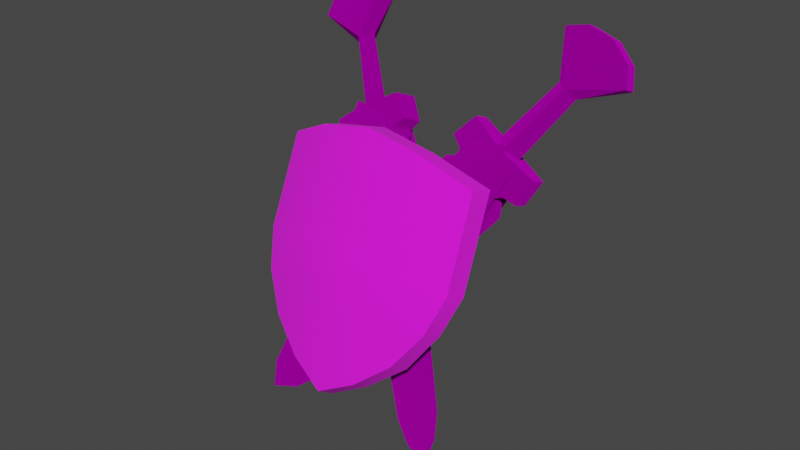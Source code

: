 # Source: part_attach_rank2.blend  (saved by Blender 3.4.6; exported with 4.5.12 LTS)
import bpy
from mathutils import Matrix  # noqa: F401  (used for matrix-valued properties, if any)

bpy.ops.wm.read_factory_settings(use_empty=True)
scene = bpy.context.scene
scene.name = 'Scene'

# ---- collections
col_collection = bpy.data.collections.new('Collection'); scene.collection.children.link(col_collection)
col_export = bpy.data.collections.new('Export'); scene.collection.children.link(col_export)

# ---- images (referenced by path relative to the original .blend; pixels are not part of the script)
import os
ASSET_DIR = os.environ.get("B2B_ASSET_DIR", "")  # directory of the original .blend (textures are referenced by path, not embedded)
HERE = os.path.dirname(os.path.abspath(__file__))  # packed textures are extracted next to this script under _unpacked/

def load_image(name, relpath, width, height, colorspace="sRGB"):
    """Load a texture the original file referenced (path relative to the .blend, or extracted next to this script)."""
    p = next((c for c in (os.path.join(HERE, relpath), os.path.join(ASSET_DIR, relpath)) if relpath and os.path.exists(c)), "")
    if p:
        img = bpy.data.images.load(p, check_existing=True)
        img.name = name
    else:  # same state as the original file: an image datablock whose file is absent (Cycles renders it pink)
        img = bpy.data.images.new(name, width, height)
        img.source = "FILE"
        img.filepath = "//" + (relpath or name)
    img.colorspace_settings.name = colorspace
    return img
img_skin_honor_r2_png = load_image('skin_honor-r2.png', 'skin_honor-r2.png', 1024, 1024, 'sRGB')
img_honor_r2_png = load_image('honor-r2.png', 'honor-r2.png', 1024, 1024, 'sRGB')

# ---- materials (node trees are filled in below, after node groups)
mat_skin_honor_r1 = bpy.data.materials.new('skin_honor-r1')
mat_skin_honor_r1.use_backface_culling = True
mat_skin_honor_r1.use_transparent_shadow = False
mat_dummymtl_rsrc_item_weapon_sword_calibur_modelset_honor_mesh = bpy.data.materials.new('dummymtl-rsrc.item.weapon.sword.calibur.modelset_honor-Mesh')
mat_dummymtl_rsrc_item_weapon_sword_calibur_modelset_honor_mesh.use_backface_culling = True
mat_dummymtl_rsrc_item_weapon_sword_calibur_modelset_honor_mesh.use_transparent_shadow = False

# ---- material node trees
mat_skin_honor_r1.use_nodes = True; mat_skin_honor_r1.node_tree.nodes.clear()
_N = mat_skin_honor_r1.node_tree.nodes; _L = mat_skin_honor_r1.node_tree.links
n0 = _N.new('ShaderNodeBsdfPrincipled'); n0.name = 'Principled BSDF'; n0.location = (10, 300)
n0.distribution = 'GGX'
n0.subsurface_method = 'RANDOM_WALK_SKIN'
n0.inputs[2].default_value = 1.0
n0.inputs[27].default_value = (0.0, 0.0, 0.0, 1.0)
n0.inputs[28].default_value = 1.0
n1 = _N.new('ShaderNodeOutputMaterial'); n1.name = 'Material Output'; n1.location = (320, 270)
n2 = _N.new('ShaderNodeTexImage'); n2.name = 'Image Texture'; n2.location = (-440, 210)
n2.label = 'BASE COLOR'
n2.image = img_skin_honor_r2_png
_L.new(n0.outputs[0], n1.inputs[0])
_L.new(n2.outputs[0], n0.inputs[0])
_L.new(n2.outputs[1], n0.inputs[4])
n1.is_active_output = True
mat_dummymtl_rsrc_item_weapon_sword_calibur_modelset_honor_mesh.use_nodes = True; mat_dummymtl_rsrc_item_weapon_sword_calibur_modelset_honor_mesh.node_tree.nodes.clear()
_N = mat_dummymtl_rsrc_item_weapon_sword_calibur_modelset_honor_mesh.node_tree.nodes; _L = mat_dummymtl_rsrc_item_weapon_sword_calibur_modelset_honor_mesh.node_tree.links
n0 = _N.new('ShaderNodeBsdfPrincipled'); n0.name = 'Principled BSDF'; n0.location = (10, 300)
n0.distribution = 'GGX'
n0.subsurface_method = 'RANDOM_WALK_SKIN'
n0.inputs[1].default_value = 1.0
n0.inputs[2].default_value = 1.0
n0.inputs[27].default_value = (0.0, 0.0, 0.0, 1.0)
n0.inputs[28].default_value = 1.0
n1 = _N.new('ShaderNodeOutputMaterial'); n1.name = 'Material Output'; n1.location = (320, 270)
n2 = _N.new('ShaderNodeTexImage'); n2.name = 'Image Texture'; n2.location = (-318, 183)
n2.image = img_honor_r2_png
_L.new(n0.outputs[0], n1.inputs[0])
_L.new(n2.outputs[0], n0.inputs[0])
n1.is_active_output = True

# ---- world
world_world = bpy.data.worlds.new('World'); scene.world = world_world
world_world.use_nodes = True; world_world.node_tree.nodes.clear()
_N = world_world.node_tree.nodes; _L = world_world.node_tree.links
n0 = _N.new('ShaderNodeOutputWorld'); n0.name = 'World Output'; n0.location = (300, 300)
n1 = _N.new('ShaderNodeBackground'); n1.name = 'Background'; n1.location = (10, 300)
n1.inputs[0].default_value = (0.05088, 0.05088, 0.05088, 1.0)
_L.new(n1.outputs[0], n0.inputs[0])
n0.is_active_output = True
world_world.color = (0.05088, 0.05088, 0.05088)
world_world.use_sun_shadow = False
world_world.sun_shadow_jitter_overblur = 0.0

# ---- meshes
me_rsrc_item_gear_shield_aegis_modelset_honor_meshsets_mesh_aegis = bpy.data.meshes.new('rsrc.item.gear.shield.aegis.modelset_honor-MeshSets[mesh_aegis]')
me_rsrc_item_gear_shield_aegis_modelset_honor_meshsets_mesh_aegis.from_pydata([(0.04948, 0.149, -0.01429), (0.04948, -0.02241, -0.02736), (0.07784, 0.06328, 0.01613), (0.09895, 0.06328, -0.01563), (0.03892, -0.004127, 0.01613), (-0.03892, -0.004127, 0.01613), (-0.2702, 0.06044, 0.01738), (-0.2415, 0.1592, 0.01213), (-0.2347, 0.1592, -0.04337), (-0.1815, 0.2611, 0.007713), (0.0, 0.157, -0.01663), (-0.03892, 0.1307, 0.01613), (0.03892, 0.1307, 0.01613), (-0.04948, 0.149, -0.01429), (-0.07784, 0.06328, 0.01613), (-0.09895, 0.06328, -0.01563), (-0.04948, -0.02241, -0.02736), (-1e-08, -0.02909, -0.03085), (0.09235, 0.3282, -0.05339), (0.2415, 0.1592, 0.01213), (0.1364, -0.2182, -0.09059), (0.2583, -0.1752, -0.03811), (0.1364, -0.2243, -0.0351), (-0.1364, -0.2243, -0.0351), (-0.2583, -0.1752, -0.03811), (0.2651, -0.1812, 0.01738), (0.2702, 0.06044, 0.01738), (0.1815, 0.2611, 0.007713), (0.0, -0.2478, -0.0498), (0.09235, 0.3382, 0.002105), (0.0, 0.3923, 0.002105), (-0.09235, 0.3382, 0.002105), (-0.2651, -0.1812, 0.01738), (0.1317, 0.04287, -0.1034), (0.2634, 0.06044, -0.03811), (0.2347, 0.1592, -0.04337), (0.0, -0.2418, -0.1053), (0.08735, 0.1398, -0.0979), (0.1747, 0.2543, -0.04778), (0.0, 0.1902, -0.0979), (0.0, 0.3801, -0.05339), (-0.09235, 0.3282, -0.05339), (-0.08735, 0.1398, -0.0979), (-0.1747, 0.2543, -0.04778), (-0.1317, 0.04287, -0.1034), (-0.2634, 0.06044, -0.03811), (-0.1364, -0.2182, -0.09059), (0.0, 0.02529, -0.115), (0.1349, -0.2071, -0.07694), (0.1306, 0.04389, -0.09051), (0.2464, -0.1657, -0.02946), (0.251, 0.06078, -0.03039), (0.1699, 0.2471, -0.0403), (0.0, -0.2297, -0.09163), (0.0, 0.02456, -0.1014), (-0.1306, 0.04389, -0.09051), (-0.1349, -0.2071, -0.07694), (-0.2464, -0.1657, -0.02946), (-0.251, 0.06078, -0.03039), (-0.1699, 0.2471, -0.0403), (0.0, 0.1855, -0.08621), (0.0, 0.368, -0.04415)], [], [(0, 10, 12), (2, 12, 4), (17, 1, 4), (1, 2, 4), (1, 3, 2), (3, 12, 2), (3, 0, 12), (4, 12, 5), (5, 12, 11), (5, 11, 14), (24, 32, 6), (24, 6, 45), (45, 6, 7), (45, 7, 8), (8, 7, 9), (8, 9, 43), (43, 9, 31), (43, 31, 41), (41, 31, 30), (41, 30, 40), (10, 11, 12), (10, 13, 11), (13, 14, 11), (13, 15, 14), (15, 5, 14), (15, 16, 5), (16, 17, 5), (5, 17, 4), (18, 40, 30), (18, 30, 29), (38, 18, 29), (38, 29, 27), (35, 38, 27), (35, 27, 19), (34, 35, 19), (34, 19, 26), (21, 34, 26), (21, 26, 25), (20, 21, 25), (20, 25, 22), (36, 20, 22), (36, 22, 28), (36, 28, 23), (36, 23, 46), (46, 23, 32), (46, 32, 24), (22, 25, 26), (22, 26, 19), (22, 19, 27), (28, 22, 27), (28, 27, 29), (28, 29, 30), (28, 30, 31), (28, 31, 9), (28, 9, 23), (23, 9, 7), (23, 7, 6), (23, 6, 32), (20, 33, 21), (21, 33, 34), (33, 35, 34), (36, 33, 20), (33, 37, 35), (35, 37, 38), (37, 18, 38), (37, 39, 18), (18, 39, 40), (41, 40, 39), (42, 41, 39), (42, 43, 41), (8, 43, 42), (44, 8, 42), (44, 45, 8), (24, 45, 44), (46, 24, 44), (36, 46, 44), (36, 44, 47), (36, 47, 33), (47, 37, 33), (47, 39, 37), (47, 44, 42), (47, 42, 39), (48, 49, 50), (50, 49, 51), (49, 52, 51), (53, 49, 48), (49, 53, 54), (55, 54, 53), (53, 56, 55), (56, 57, 55), (57, 58, 55), (55, 58, 59), (60, 55, 59), (59, 61, 60), (52, 60, 61), (54, 55, 60), (60, 52, 49), (54, 60, 49)])
me_rsrc_item_gear_shield_aegis_modelset_honor_meshsets_mesh_aegis.polygons.foreach_set('use_smooth', [True] * 98)
_k = set([(0, 12), (1, 4), (2, 3), (2, 4), (2, 12), (4, 5), (5, 14), (5, 16), (6, 7), (6, 32), (7, 9), (8, 43), (8, 45), (9, 31), (11, 12), (11, 13), (11, 14), (14, 15), (18, 38), (18, 40), (19, 26), (19, 27), (20, 21), (20, 36), (21, 25), (21, 34), (22, 25), (22, 28), (23, 28), (23, 32), (24, 32), (24, 45), (24, 46), (25, 26), (27, 29), (29, 30), (30, 31), (30, 40), (34, 35), (35, 38), (36, 46), (40, 41), (41, 43)])
me_rsrc_item_gear_shield_aegis_modelset_honor_meshsets_mesh_aegis.attributes.new('sharp_edge', 'BOOLEAN', 'EDGE').data.foreach_set('value', [ (min(e.vertices), max(e.vertices)) in _k for e in me_rsrc_item_gear_shield_aegis_modelset_honor_meshsets_mesh_aegis.edges])
_k = {(6, 7): 1.0, (7, 9): 1.0, (14, 15): 1.0, (20, 21): 1.0, (27, 29): 1.0, (29, 30): 1.0, (35, 38): 1.0, (40, 41): 1.0, (30, 31): 1.0, (11, 14): 1.0, (4, 5): 1.0, (11, 12): 1.0, (11, 13): 1.0, (25, 26): 1.0, (41, 43): 1.0, (36, 46): 1.0, (2, 3): 1.0, (34, 35): 1.0, (0, 12): 1.0, (24, 32): 1.0, (24, 45): 1.0, (9, 31): 1.0, (30, 40): 1.0, (5, 14): 1.0, (5, 16): 1.0, (18, 40): 1.0, (18, 38): 1.0, (21, 34): 1.0, (21, 25): 1.0, (20, 36): 1.0, (23, 32): 1.0, (22, 25): 1.0, (8, 45): 1.0, (2, 12): 1.0, (2, 4): 1.0, (1, 4): 1.0, (6, 32): 1.0, (8, 43): 1.0, (19, 27): 1.0, (19, 26): 1.0, (22, 28): 1.0, (23, 28): 1.0, (24, 46): 1.0}
me_rsrc_item_gear_shield_aegis_modelset_honor_meshsets_mesh_aegis.attributes.new('crease_edge', 'FLOAT', 'EDGE').data.foreach_set('value', [_k.get((min(e.vertices), max(e.vertices)), 0.0) for e in me_rsrc_item_gear_shield_aegis_modelset_honor_meshsets_mesh_aegis.edges])
_uv = me_rsrc_item_gear_shield_aegis_modelset_honor_meshsets_mesh_aegis.uv_layers.new(name='UVMap')
_uv.uv.foreach_set('vector', [0.9128, 0.3285, 0.9185, 0.2367, 0.859, 0.307, 0.74, 0.3767, 0.859, 0.307, 0.621, 0.307, 0.5651, 0.2371, 0.5758, 0.34, 0.621, 0.307, 0.5758, 0.34, 0.74, 0.3767, 0.621, 0.307, 0.5758, 0.34, 0.74, 0.4381, 0.74, 0.3767, 0.74, 0.438, 0.859, 0.307, 0.74, 0.3767, 0.74, 0.438, 0.9128, 0.3293, 0.859, 0.307, 0.6211, 0.1613, 0.859, 0.1614, 0.621, 0.307, 0.621, 0.307, 0.859, 0.1614, 0.859, 0.307, 0.621, 0.307, 0.859, 0.307, 0.74, 0.3767, 0.6922, 0.132, 0.6924, 0.02454, 0.4403, 0.02454, 0.6922, 0.132, 0.4403, 0.02454, 0.4403, 0.132, 0.4403, 0.132, 0.4403, 0.02454, 0.3364, 0.02454, 0.4403, 0.132, 0.3364, 0.02454, 0.3364, 0.132, 0.3364, 0.132, 0.3364, 0.02454, 0.2379, 0.02454, 0.3364, 0.132, 0.2379, 0.02454, 0.238, 0.132, 0.238, 0.132, 0.2379, 0.02454, 0.1289, 0.02454, 0.238, 0.132, 0.1289, 0.02454, 0.1289, 0.132, 0.1289, 0.132, 0.1289, 0.02454, 0.02794, 0.02454, 0.1289, 0.132, 0.02794, 0.02454, 0.02794, 0.132, 0.9185, 0.2378, 0.859, 0.307, 0.859, 0.1618, 0.9185, 0.2378, 0.9128, 0.3285, 0.859, 0.307, 0.9128, 0.3285, 0.74, 0.3767, 0.859, 0.307, 0.9128, 0.3285, 0.74, 0.4381, 0.74, 0.3767, 0.74, 0.4381, 0.621, 0.307, 0.74, 0.3767, 0.74, 0.4381, 0.5758, 0.3402, 0.621, 0.307, 0.5758, 0.3402, 0.5651, 0.2374, 0.621, 0.307, 0.621, 0.307, 0.5651, 0.2374, 0.621, 0.1612, 0.1289, 0.132, 0.02794, 0.132, 0.02794, 0.02454, 0.1289, 0.132, 0.02794, 0.02454, 0.1289, 0.02454, 0.238, 0.132, 0.1289, 0.132, 0.1289, 0.02454, 0.238, 0.132, 0.1289, 0.02454, 0.2379, 0.02454, 0.3364, 0.132, 0.238, 0.132, 0.2379, 0.02454, 0.3364, 0.132, 0.2379, 0.02454, 0.3364, 0.02454, 0.4403, 0.132, 0.3364, 0.132, 0.3364, 0.02454, 0.4403, 0.132, 0.3364, 0.02454, 0.4403, 0.02454, 0.6922, 0.132, 0.4403, 0.132, 0.4403, 0.02454, 0.6922, 0.132, 0.4403, 0.02454, 0.6924, 0.02454, 0.8309, 0.132, 0.6922, 0.132, 0.6924, 0.02454, 0.8309, 0.132, 0.6924, 0.02454, 0.8311, 0.02454, 0.9729, 0.132, 0.8309, 0.132, 0.8311, 0.02454, 0.9729, 0.132, 0.8311, 0.02454, 0.9727, 0.02454, 0.9729, 0.132, 0.9727, 0.02454, 0.8311, 0.02454, 0.9729, 0.132, 0.8311, 0.02454, 0.8309, 0.132, 0.8309, 0.132, 0.8311, 0.02454, 0.6924, 0.02454, 0.8309, 0.132, 0.6924, 0.02454, 0.6922, 0.132, 0.08858, 0.1731, 0.1429, 0.1912, 0.145, 0.2932, 0.08858, 0.1731, 0.145, 0.2932, 0.1329, 0.3348, 0.08858, 0.1731, 0.1329, 0.3348, 0.1076, 0.3778, 0.03105, 0.1631, 0.08858, 0.1731, 0.1076, 0.3778, 0.03105, 0.1631, 0.1076, 0.3778, 0.07, 0.4103, 0.03105, 0.1631, 0.07, 0.4103, 0.03105, 0.4332, 0.03105, 0.1631, 0.03105, 0.4332, 0.07, 0.4103, 0.03105, 0.1631, 0.07, 0.4103, 0.1076, 0.3778, 0.03105, 0.1631, 0.1076, 0.3778, 0.08858, 0.1731, 0.08858, 0.1731, 0.1076, 0.3778, 0.1329, 0.3348, 0.08858, 0.1731, 0.1329, 0.3348, 0.145, 0.2932, 0.08858, 0.1731, 0.145, 0.2932, 0.1429, 0.1912, 0.523, 0.9601, 0.5172, 0.6388, 0.673, 0.9072, 0.673, 0.9072, 0.5172, 0.6388, 0.6793, 0.6172, 0.5172, 0.6388, 0.644, 0.4956, 0.6793, 0.6172, 0.3551, 0.9891, 0.5172, 0.6388, 0.523, 0.9601, 0.5172, 0.6388, 0.4626, 0.5195, 0.644, 0.4956, 0.644, 0.4956, 0.4626, 0.5195, 0.5701, 0.3786, 0.4626, 0.5195, 0.4688, 0.2876, 0.5701, 0.3786, 0.4626, 0.5195, 0.3551, 0.4575, 0.4688, 0.2876, 0.4688, 0.2876, 0.3551, 0.4575, 0.3551, 0.2238, 0.2414, 0.2876, 0.3551, 0.2238, 0.3551, 0.4575, 0.2476, 0.5195, 0.2414, 0.2876, 0.3551, 0.4575, 0.2476, 0.5195, 0.1401, 0.3786, 0.2414, 0.2876, 0.06617, 0.4956, 0.1401, 0.3786, 0.2476, 0.5195, 0.193, 0.6388, 0.06617, 0.4956, 0.2476, 0.5195, 0.193, 0.6388, 0.03087, 0.6172, 0.06617, 0.4956, 0.03717, 0.9072, 0.03087, 0.6172, 0.193, 0.6388, 0.1872, 0.9601, 0.03717, 0.9072, 0.193, 0.6388, 0.3551, 0.9891, 0.1872, 0.9601, 0.193, 0.6388, 0.3551, 0.9891, 0.193, 0.6388, 0.3551, 0.6604, 0.3551, 0.9891, 0.3551, 0.6604, 0.5172, 0.6388, 0.3551, 0.6604, 0.4626, 0.5195, 0.5172, 0.6388, 0.3551, 0.6604, 0.3551, 0.4575, 0.4626, 0.5195, 0.3551, 0.6604, 0.193, 0.6388, 0.2476, 0.5195, 0.3551, 0.6604, 0.2476, 0.5195, 0.3551, 0.4575, 0.8264, 0.9484, 0.831, 0.6768, 0.7057, 0.9036, 0.7057, 0.9036, 0.831, 0.6768, 0.7006, 0.6585, 0.831, 0.6768, 0.7885, 0.4569, 0.7006, 0.6585, 0.9723, 0.9729, 0.831, 0.6768, 0.8264, 0.9484, 0.831, 0.6768, 0.9723, 0.9729, 0.9723, 0.6977, 0.831, 0.6768, 0.9723, 0.6977, 0.9723, 0.9729, 0.9723, 0.9729, 0.8264, 0.9484, 0.831, 0.6768, 0.8264, 0.9484, 0.7057, 0.9036, 0.831, 0.6768, 0.7057, 0.9036, 0.7006, 0.6585, 0.831, 0.6768, 0.831, 0.6768, 0.7006, 0.6585, 0.7885, 0.4569, 0.9723, 0.5236, 0.831, 0.6768, 0.7885, 0.4569, 0.7885, 0.4569, 0.9723, 0.3261, 0.9723, 0.5236, 0.7885, 0.4569, 0.9723, 0.5236, 0.9723, 0.3261, 0.9723, 0.6977, 0.831, 0.6768, 0.9723, 0.5236, 0.9723, 0.5236, 0.7885, 0.4569, 0.831, 0.6768, 0.9723, 0.6977, 0.9723, 0.5236, 0.831, 0.6768])
me_rsrc_item_gear_shield_aegis_modelset_honor_meshsets_mesh_aegis.materials.append(mat_skin_honor_r1)
me_rsrc_item_gear_shield_aegis_modelset_honor_meshsets_mesh_aegis.update()
me_rsrc_item_gear_shield_aegis_modelset_honor_meshsets_mesh_aegis.normals_split_custom_set([tuple(v) for v in zip(*[iter([0.1091, 0.8348, 0.5397, -3.639e-08, 0.8098, 0.5867, 0.06114, 0.813, 0.5791, 0.0, 0.0, 1.0, 0.0, 0.0, 1.0, 0.0, 0.0, 1.0, 1.805e-08, -0.9007, 0.4345, 0.09428, -0.9094, 0.4052, 0.04503, -0.8971, 0.4395, 0.7778, -0.4695, 0.4179, 0.7474, -0.4803, 0.459, 0.7983, -0.4609, 0.3876, 0.7778, -0.4695, 0.4179, 0.7277, -0.4863, 0.4837, 0.7474, -0.4803, 0.459, 0.7494, 0.4303, 0.5033, 0.7475, 0.4252, 0.5104, 0.7505, 0.4333, 0.4989, 0.7494, 0.4303, 0.5033, 0.7466, 0.423, 0.5134, 0.7475, 0.4252, 0.5104, 0.0, 0.0, 1.0, 0.0, 0.0, 1.0, -1.109e-08, 0.0, 1.0, -1.109e-08, 0.0, 1.0, 0.0, 0.0, 1.0, -1.109e-08, 0.0, 1.0, -1.109e-08, 0.0, 1.0, -1.109e-08, 0.0, 1.0, -4.437e-08, 0.0, 1.0, -0.9246, 0.1717, 0.3401, -0.7154, 0.5345, -0.4501, -0.6556, -0.4652, -0.5948, -0.9246, 0.1717, 0.3401, -0.6556, -0.4652, -0.5948, -0.9659, -0.1565, 0.2063, -0.9659, -0.1565, 0.2063, -0.6556, -0.4652, -0.5948, -0.8257, -0.2788, -0.4904, -0.9659, -0.1565, 0.2063, -0.8257, -0.2788, -0.4904, -0.712, 0.6798, 0.1759, -0.712, 0.6798, 0.1759, -0.8257, -0.2788, -0.4904, -0.2216, 0.7082, -0.6703, -0.712, 0.6798, 0.1759, -0.2216, 0.7082, -0.6703, -0.9033, 0.3854, 0.1883, -0.9033, 0.3854, 0.1883, -0.2216, 0.7082, -0.6703, -0.8283, 0.2264, -0.5125, -0.9033, 0.3854, 0.1883, -0.8283, 0.2264, -0.5125, -0.2723, 0.9444, 0.1844, -0.2723, 0.9444, 0.1844, -0.8283, 0.2264, -0.5125, -0.8716, 0.3492, -0.344, -0.2723, 0.9444, 0.1844, -0.8716, 0.3492, -0.344, -0.5576, 0.7732, 0.302, -3.639e-08, 0.8098, 0.5867, -0.06114, 0.813, 0.5791, 0.06114, 0.813, 0.5791, -3.639e-08, 0.8098, 0.5867, -0.1091, 0.8348, 0.5397, -0.06114, 0.813, 0.5791, -0.7456, 0.4281, 0.5108, -0.7509, 0.4273, 0.5036, -0.7422, 0.4285, 0.5152, -0.7456, 0.4281, 0.5108, -0.7531, 0.4269, 0.5006, -0.7509, 0.4273, 0.5036, -0.7589, -0.4576, 0.4632, -0.767, -0.4853, 0.4197, -0.7505, -0.4333, 0.4989, -0.7589, -0.4576, 0.4632, -0.7704, -0.4991, 0.3968, -0.767, -0.4853, 0.4197, -0.09428, -0.9094, 0.4052, 1.805e-08, -0.9007, 0.4345, -0.04503, -0.8971, 0.4395, -0.04503, -0.8971, 0.4395, 1.805e-08, -0.9007, 0.4345, 0.04503, -0.8971, 0.4395, 0.8169, 0.5433, 0.1937, 0.8369, 0.5473, -0.01066, 0.5648, 0.4515, -0.6908, 0.8169, 0.5433, 0.1937, 0.5648, 0.4515, -0.6908, 0.972, 0.1931, -0.1341, 0.5045, 0.8485, 0.1601, 0.8169, 0.5433, 0.1937, 0.972, 0.1931, -0.1341, 0.5045, 0.8485, 0.1601, 0.972, 0.1931, -0.1341, 0.4887, 0.3563, -0.7964, 0.9764, 0.08538, 0.1984, 0.5045, 0.8485, 0.1601, 0.4887, 0.3563, -0.7964, 0.9764, 0.08538, 0.1984, 0.4887, 0.3563, -0.7964, 0.3677, 0.9166, -0.1568, 0.888, 0.4187, 0.1903, 0.9764, 0.08538, 0.1984, 0.3677, 0.9166, -0.1568, 0.888, 0.4187, 0.1903, 0.3677, 0.9166, -0.1568, 0.5507, 0.8214, -0.1485, 0.8752, 0.4716, -0.1076, 0.888, 0.4187, 0.1903, 0.5507, 0.8214, -0.1485, 0.8752, 0.4716, -0.1076, 0.5507, 0.8214, -0.1485, 0.7548, 0.6382, -0.1518, 0.4767, -0.7932, 0.3789, 0.3947, -0.8472, 0.3556, 0.1643, -0.6428, -0.7482, 0.4767, -0.7932, 0.3789, 0.1643, -0.6428, -0.7482, 0.4158, -0.6132, -0.6716, -0.3816, -0.8727, 0.3047, 0.4767, -0.7932, 0.3789, 0.4158, -0.6132, -0.6716, -0.3816, -0.8727, 0.3047, 0.4158, -0.6132, -0.6716, 1.892e-05, -0.7262, -0.6875, -0.3816, -0.8727, 0.3047, 1.892e-05, -0.7262, -0.6875, -0.7216, -0.5519, -0.4181, -0.3816, -0.8727, 0.3047, -0.7216, -0.5519, -0.4181, 0.207, -0.9569, 0.2038, 0.207, -0.9569, 0.2038, -0.7216, -0.5519, -0.4181, 0.04757, -0.7412, -0.6696, 0.207, -0.9569, 0.2038, 0.04757, -0.7412, -0.6696, 0.09862, -0.9949, -0.02058, -0.3584, 0.513, 0.78, -0.884, -0.1143, 0.4533, -0.2405, -0.7272, 0.6429, -0.3584, 0.513, 0.78, -0.2405, -0.7272, 0.6429, 0.004162, -0.697, 0.7171, -0.3584, 0.513, 0.78, 0.004162, -0.697, 0.7171, -0.5985, -0.46, 0.6559, -3.404e-05, 0.4879, 0.8729, -0.3584, 0.513, 0.78, -0.5985, -0.46, 0.6559, -3.404e-05, 0.4879, 0.8729, -0.5985, -0.46, 0.6559, -0.63, 0.2312, 0.7414, -3.404e-05, 0.4879, 0.8729, -0.63, 0.2312, 0.7414, 0.323, -0.5787, 0.7489, -3.404e-05, 0.4879, 0.8729, 0.323, -0.5787, 0.7489, 0.6937, -0.1255, 0.7093, -3.404e-05, 0.4879, 0.8729, 0.6937, -0.1255, 0.7093, 0.2675, -0.677, 0.6856, -3.404e-05, 0.4879, 0.8729, 0.2675, -0.677, 0.6856, 0.6187, 0.3164, 0.7191, 0.6187, 0.3164, 0.7191, 0.2675, -0.677, 0.6856, 0.7559, 0.2317, 0.6123, 0.6187, 0.3164, 0.7191, 0.7559, 0.2317, 0.6123, 0.7808, 0.3753, 0.4995, 0.6187, 0.3164, 0.7191, 0.7808, 0.3753, 0.4995, 0.8333, 0.2901, 0.4706, -0.2445, 0.2519, -0.9364, 0.2638, 0.05061, -0.9632, -0.06397, -0.1774, -0.9821, -0.06397, -0.1774, -0.9821, 0.2638, 0.05061, -0.9632, 0.1509, -0.2583, -0.9542, 0.2638, 0.05061, -0.9632, -0.04887, 0.274, -0.9605, 0.1509, -0.2583, -0.9542, 0.3514, 0.3601, -0.8642, 0.2638, 0.05061, -0.9632, -0.2445, 0.2519, -0.9364, 0.2638, 0.05061, -0.9632, 0.1801, 0.1609, -0.9704, -0.04887, 0.274, -0.9605, -0.04887, 0.274, -0.9605, 0.1801, 0.1609, -0.9704, 0.1972, -0.2386, -0.9509, 0.1801, 0.1609, -0.9704, -0.2908, 0.1267, -0.9484, 0.1972, -0.2386, -0.9509, 0.1801, 0.1609, -0.9704, 0.0, 0.1856, -0.9826, -0.2908, 0.1267, -0.9484, -0.2908, 0.1267, -0.9484, 0.0, 0.1856, -0.9826, -0.3085, -0.1979, -0.9304, -0.2173, -0.2429, -0.9454, -0.3085, -0.1979, -0.9304, 0.0, 0.1856, -0.9826, -0.1801, 0.1609, -0.9704, -0.2173, -0.2429, -0.9454, 0.0, 0.1856, -0.9826, -0.1801, 0.1609, -0.9704, 0.1516, 0.1716, -0.9734, -0.2173, -0.2429, -0.9454, -0.19, -0.2599, -0.9468, 0.1516, 0.1716, -0.9734, -0.1801, 0.1609, -0.9704, -0.2638, 0.05061, -0.9632, -0.19, -0.2599, -0.9468, -0.1801, 0.1609, -0.9704, -0.2638, 0.05061, -0.9632, -0.08506, 0.2374, -0.9677, -0.19, -0.2599, -0.9468, -0.1326, 0.394, -0.9095, -0.08506, 0.2374, -0.9677, -0.2638, 0.05061, -0.9632, -0.4746, 0.4364, -0.7644, -0.1326, 0.394, -0.9095, -0.2638, 0.05061, -0.9632, 0.3514, 0.3601, -0.8642, -0.4746, 0.4364, -0.7644, -0.2638, 0.05061, -0.9632, 0.3514, 0.3601, -0.8642, -0.2638, 0.05061, -0.9632, 0.0, 0.02448, -0.9997, 0.3514, 0.3601, -0.8642, 0.0, 0.02448, -0.9997, 0.2638, 0.05061, -0.9632, 0.0, 0.02448, -0.9997, 0.1801, 0.1609, -0.9704, 0.2638, 0.05061, -0.9632, 0.0, 0.02448, -0.9997, 0.0, 0.1856, -0.9826, 0.1801, 0.1609, -0.9704, 0.0, 0.02448, -0.9997, -0.2638, 0.05061, -0.9632, -0.1801, 0.1609, -0.9704, 0.0, 0.02448, -0.9997, -0.1801, 0.1609, -0.9704, 0.0, 0.1856, -0.9826, 0.2425, -0.04825, -0.9689, 0.2638, 0.05696, -0.9629, 0.4178, -0.03363, -0.9079, 0.4178, -0.03363, -0.9079, 0.2638, 0.05696, -0.9629, 0.4391, 0.05943, -0.8965, 0.2638, 0.05696, -0.9629, 0.2456, 0.1941, -0.9497, 0.4391, 0.05943, -0.8965, 0.0, -0.04762, -0.9989, 0.2638, 0.05696, -0.9629, 0.2425, -0.04825, -0.9689, 0.2638, 0.05696, -0.9629, 0.0, -0.04762, -0.9989, 0.0, 0.02158, -0.9998, -0.2638, 0.05696, -0.9629, 0.0, 0.02158, -0.9998, 0.0, -0.04762, -0.9989, 0.0, -0.04762, -0.9989, -0.2425, -0.04825, -0.9689, -0.2638, 0.05696, -0.9629, -0.2425, -0.04825, -0.9689, -0.4178, -0.03363, -0.9079, -0.2638, 0.05696, -0.9629, -0.4178, -0.03363, -0.9079, -0.4391, 0.05943, -0.8965, -0.2638, 0.05696, -0.9629, -0.2638, 0.05696, -0.9629, -0.4391, 0.05943, -0.8965, -0.2456, 0.1941, -0.9497, 0.0, 0.1857, -0.9826, -0.2638, 0.05696, -0.9629, -0.2456, 0.1941, -0.9497, -0.2456, 0.1941, -0.9497, 0.0, 0.2245, -0.9745, 0.0, 0.1857, -0.9826, 0.2456, 0.1941, -0.9497, 0.0, 0.1857, -0.9826, 0.0, 0.2245, -0.9745, 0.0, 0.02158, -0.9998, -0.2638, 0.05696, -0.9629, 0.0, 0.1857, -0.9826, 0.0, 0.1857, -0.9826, 0.2456, 0.1941, -0.9497, 0.2638, 0.05696, -0.9629, 0.0, 0.02158, -0.9998, 0.0, 0.1857, -0.9826, 0.2638, 0.05696, -0.9629])] * 3)])
me_rsrc_item_weapon_sword_calibur_modelset_honor_meshsets_model_r2 = bpy.data.meshes.new('rsrc.item.weapon.sword.calibur.modelset_honor-MeshSets[model_r2')
me_rsrc_item_weapon_sword_calibur_modelset_honor_meshsets_model_r2.from_pydata([(-0.0008926, 0.203, 0.03317), (0.03111, -0.1077, 0.06009), (0.0, -0.158, 0.1168), (0.0, -0.8969, 0.07513), (-0.02801, -0.7388, 0.04332), (-0.02745, -0.8517, -3.723e-08), (-0.03111, -0.1077, 0.06009), (0.036, -0.0135, -0.1198), (0.04105, -0.1504, -0.06072), (-0.03195, -0.09373, -0.1319), (-0.03873, -0.1048, -0.08927), (0.03873, -0.1048, -0.08927), (0.03195, -0.09373, -0.1319), (0.06267, -0.01848, 0.0), (0.05004, -0.1702, -7.441e-09), (0.036, -0.0135, 0.1198), (0.03195, -0.09373, 0.1319), (-0.03195, -0.09373, 0.1319), (-0.03329, 0.3169, 0.1166), (-0.03329, 0.3627, -0.07204), (0.03329, 0.3627, -0.07204), (-0.03329, 0.3169, -0.1166), (0.03329, 0.3169, -0.1166), (0.0293, -0.1757, 0.08785), (0.05976, -0.1776, 0.08785), (0.04138, -0.2036, -8.899e-09), (0.0293, -0.1757, -0.08785), (-0.0293, -0.1757, -0.08785), (-0.04138, -0.2036, -8.899e-09), (-0.07788, -0.2041, -8.922e-09), (-0.0293, -0.1757, 0.08785), (-0.05766, -0.0578, 0.06963), (0.03111, -0.1077, -0.06009), (0.02801, -0.7388, -0.04332), (0.02745, -0.8517, -3.723e-08), (0.0, -0.9698, 0.05092), (0.02801, -0.7388, 0.04332), (0.0, -0.9698, -0.05092), (0.0, -1.028, -4.494e-08), (-0.02801, -0.7388, -0.04332), (0.0, -0.8969, -0.07513), (0.0, -0.158, -0.1168), (-0.03111, -0.1077, -0.06009), (-0.036, -0.0135, -0.1198), (-0.04105, -0.1504, 0.06072), (-0.03873, -0.1048, 0.08927), (0.03873, -0.1048, 0.08927), (0.04105, -0.1504, 0.06072), (-0.05004, -0.1702, -7.441e-09), (-0.04105, -0.1504, -0.06072), (-0.06267, -0.01848, 0.0), (-0.036, -0.0135, 0.1198), (0.0407, -0.01948, 0.0), (0.0, -0.01948, -0.0407), (0.03304, 0.203, 8.232e-09), (0.0, -0.01948, 0.0407), (0.03329, 0.3169, 0.1166), (0.03329, 0.3802, 1.598e-08), (0.03329, 0.3627, 0.07204), (-0.03304, 0.203, 8.232e-09), (-0.0407, -0.01948, 0.0), (-0.0008926, 0.203, -0.03317), (-0.03329, 0.3802, 1.598e-08), (-0.03329, 0.3627, 0.07204), (0.07521, -0.02654, 0.0), (0.05766, -0.0578, -0.06963), (0.06587, 0.0002796, 0.0), (0.05766, -0.0578, 0.06963), (0.06575, -0.09635, -0.0689), (0.05976, -0.1776, -0.08785), (0.06575, -0.09635, 0.0689), (0.08103, -0.09482, -5.385e-09), (0.08037, -0.1485, -7.165e-09), (0.07788, -0.2041, -8.922e-09), (-0.07521, -0.02654, 0.0), (-0.06587, 0.0002796, 0.0), (-0.05766, -0.0578, -0.06963), (-0.06575, -0.09635, 0.0689), (-0.05976, -0.1776, 0.08785), (-0.06575, -0.09635, -0.0689), (-0.05976, -0.1776, -0.08785), (-0.08103, -0.09482, -5.385e-09), (-0.08037, -0.1485, -7.165e-09)], [], [(22, 61, 21), (56, 18, 0), (6, 2, 1), (32, 41, 42), (36, 1, 2), (36, 2, 3), (3, 4, 35), (35, 4, 5), (5, 38, 35), (4, 39, 5), (4, 6, 39), (39, 6, 42), (34, 38, 37), (37, 33, 34), (40, 33, 37), (33, 40, 41), (33, 41, 32), (4, 2, 6), (4, 3, 2), (9, 7, 12), (43, 7, 9), (10, 11, 49), (49, 11, 8), (9, 12, 10), (10, 12, 11), (7, 11, 12), (13, 11, 7), (13, 8, 11), (13, 14, 8), (13, 47, 14), (13, 46, 47), (13, 15, 46), (15, 16, 46), (17, 16, 15), (51, 17, 15), (17, 45, 16), (45, 46, 16), (18, 56, 58), (58, 63, 18), (63, 58, 57), (57, 62, 63), (19, 62, 57), (57, 20, 19), (21, 19, 20), (20, 22, 21), (67, 23, 24), (24, 23, 25), (25, 73, 24), (69, 73, 25), (25, 26, 69), (65, 69, 26), (76, 27, 80), (80, 27, 28), (28, 29, 80), (78, 29, 28), (28, 30, 78), (31, 78, 30), (32, 1, 36), (32, 36, 33), (33, 36, 34), (34, 35, 38), (35, 34, 36), (3, 35, 36), (5, 37, 38), (37, 5, 39), (40, 37, 39), (39, 41, 40), (39, 42, 41), (10, 43, 9), (10, 50, 43), (49, 50, 10), (48, 50, 49), (48, 44, 50), (44, 45, 50), (45, 51, 50), (45, 17, 51), (45, 44, 46), (44, 47, 46), (44, 48, 47), (48, 14, 47), (48, 8, 14), (49, 8, 48), (43, 13, 7), (50, 13, 43), (50, 51, 13), (51, 15, 13), (52, 53, 61), (61, 54, 52), (22, 54, 61), (52, 54, 0), (0, 55, 52), (56, 0, 54), (22, 57, 54), (56, 54, 57), (58, 56, 57), (20, 57, 22), (59, 60, 55), (53, 60, 59), (59, 61, 53), (55, 0, 59), (21, 61, 59), (18, 59, 0), (59, 62, 21), (59, 18, 62), (18, 63, 62), (21, 62, 19), (64, 65, 66), (64, 66, 67), (68, 65, 64), (69, 65, 68), (70, 64, 67), (24, 70, 67), (70, 71, 64), (68, 64, 71), (70, 72, 71), (24, 72, 70), (68, 71, 72), (69, 68, 72), (24, 73, 72), (69, 72, 73), (74, 31, 75), (74, 75, 76), (77, 31, 74), (78, 31, 77), (79, 74, 76), (80, 79, 76), (79, 81, 74), (77, 74, 81), (79, 82, 81), (80, 82, 79), (77, 81, 82), (78, 77, 82), (80, 29, 82), (78, 82, 29)])
me_rsrc_item_weapon_sword_calibur_modelset_honor_meshsets_model_r2.polygons.foreach_set('use_smooth', [True] * 134)
_k = set([(0, 18), (0, 54), (0, 55), (0, 56), (0, 59), (1, 2), (2, 3), (2, 6), (3, 35), (7, 12), (7, 13), (7, 43), (8, 11), (8, 14), (8, 49), (9, 10), (9, 12), (9, 43), (10, 11), (10, 49), (11, 12), (13, 15), (14, 47), (14, 48), (15, 16), (15, 51), (16, 17), (16, 46), (17, 45), (17, 51), (18, 56), (18, 59), (18, 63), (19, 20), (19, 21), (19, 62), (20, 22), (20, 57), (21, 22), (21, 59), (21, 61), (22, 54), (22, 61), (23, 24), (24, 67), (24, 70), (24, 73), (25, 73), (26, 69), (27, 80), (28, 29), (29, 78), (29, 80), (30, 78), (31, 78), (32, 41), (35, 38), (37, 38), (37, 40), (40, 41), (41, 42), (43, 50), (44, 45), (44, 47), (44, 48), (45, 46), (46, 47), (48, 49), (50, 51), (52, 54), (53, 61), (54, 56), (54, 61), (56, 58), (57, 58), (58, 63), (59, 60), (59, 61), (62, 63), (64, 66), (65, 69), (68, 69), (69, 73), (74, 75), (76, 80), (77, 78), (79, 80)])
me_rsrc_item_weapon_sword_calibur_modelset_honor_meshsets_model_r2.attributes.new('sharp_edge', 'BOOLEAN', 'EDGE').data.foreach_set('value', [ (min(e.vertices), max(e.vertices)) in _k for e in me_rsrc_item_weapon_sword_calibur_modelset_honor_meshsets_model_r2.edges])
_k = {(10, 11): 1.0, (20, 22): 1.0, (23, 24): 1.0, (54, 56): 1.0, (56, 58): 1.0, (59, 60): 1.0, (59, 61): 1.0, (76, 80): 1.0, (13, 15): 1.0, (21, 22): 1.0, (40, 41): 1.0, (46, 47): 1.0, (52, 54): 1.0, (57, 58): 1.0, (74, 75): 1.0, (77, 78): 1.0, (2, 3): 1.0, (9, 10): 1.0, (28, 29): 1.0, (37, 38): 1.0, (37, 40): 1.0, (41, 42): 1.0, (50, 51): 1.0, (64, 66): 1.0, (68, 69): 1.0, (69, 73): 1.0, (19, 20): 1.0, (19, 21): 1.0, (45, 46): 1.0, (48, 49): 1.0, (62, 63): 1.0, (65, 69): 1.0, (79, 80): 1.0, (22, 61): 1.0, (0, 18): 1.0, (32, 41): 1.0, (8, 49): 1.0, (14, 47): 1.0, (20, 57): 1.0, (26, 69): 1.0, (27, 80): 1.0, (30, 78): 1.0, (31, 78): 1.0, (10, 49): 1.0, (17, 45): 1.0, (44, 47): 1.0, (44, 48): 1.0, (8, 14): 1.0, (7, 13): 1.0, (22, 54): 1.0, (0, 54): 1.0, (0, 59): 1.0, (21, 59): 1.0, (24, 70): 1.0, (29, 80): 1.0, (21, 61): 1.0, (1, 2): 1.0, (35, 38): 1.0, (16, 17): 1.0, (17, 51): 1.0, (18, 56): 1.0, (18, 63): 1.0, (24, 73): 1.0, (3, 35): 1.0, (9, 43): 1.0, (43, 50): 1.0, (24, 67): 1.0, (2, 6): 1.0, (9, 12): 1.0, (7, 12): 1.0, (8, 11): 1.0, (16, 46): 1.0, (15, 16): 1.0, (19, 62): 1.0, (25, 73): 1.0, (53, 61): 1.0, (0, 55): 1.0, (0, 56): 1.0, (29, 78): 1.0, (18, 59): 1.0, (7, 43): 1.0, (11, 12): 1.0, (15, 51): 1.0, (58, 63): 1.0, (44, 45): 1.0, (14, 48): 1.0, (54, 61): 1.0}
me_rsrc_item_weapon_sword_calibur_modelset_honor_meshsets_model_r2.attributes.new('crease_edge', 'FLOAT', 'EDGE').data.foreach_set('value', [_k.get((min(e.vertices), max(e.vertices)), 0.0) for e in me_rsrc_item_weapon_sword_calibur_modelset_honor_meshsets_model_r2.edges])
_uv = me_rsrc_item_weapon_sword_calibur_modelset_honor_meshsets_model_r2.uv_layers.new(name='UVMap')
_uv.uv.foreach_set('vector', [0.7112, 0.08694, 0.6385, 0.2063, 0.7112, 0.08694, 0.4397, 0.08694, 0.4398, 0.08694, 0.5124, 0.2063, 0.7604, 0.07269, 0.7136, 0.02043, 0.8072, 0.02043, 0.7136, 0.02043, 0.7604, 0.07269, 0.8072, 0.02043, 0.9158, 0.6789, 0.9333, 0.02034, 0.9808, 0.07283, 0.9158, 0.6789, 0.9808, 0.07283, 0.9491, 0.844, 0.9491, 0.844, 0.9158, 0.6789, 0.9237, 0.92, 0.9237, 0.92, 0.9158, 0.6789, 0.8704, 0.7968, 0.8704, 0.7968, 0.8704, 0.9809, 0.9237, 0.92, 0.9158, 0.6789, 0.825, 0.6789, 0.8704, 0.7968, 0.9158, 0.6789, 0.9333, 0.02034, 0.825, 0.6789, 0.825, 0.6789, 0.9333, 0.02034, 0.8074, 0.02034, 0.8704, 0.7968, 0.8704, 0.9809, 0.817, 0.92, 0.817, 0.92, 0.825, 0.6789, 0.8704, 0.7968, 0.7917, 0.844, 0.825, 0.6789, 0.817, 0.92, 0.825, 0.6789, 0.7917, 0.844, 0.7602, 0.07283, 0.825, 0.6789, 0.7602, 0.07283, 0.8074, 0.02034, 0.9158, 0.6789, 0.9808, 0.07283, 0.9333, 0.02034, 0.9158, 0.6789, 0.9491, 0.844, 0.9808, 0.07283, 0.611, 0.6782, 0.7507, 0.5103, 0.7424, 0.6782, 0.6027, 0.5103, 0.7507, 0.5103, 0.611, 0.6782, 0.5971, 0.7508, 0.7563, 0.7508, 0.5923, 0.8505, 0.5923, 0.8505, 0.7563, 0.7508, 0.7611, 0.8505, 0.611, 0.6782, 0.7424, 0.6782, 0.5971, 0.7508, 0.5971, 0.7508, 0.7424, 0.6782, 0.7563, 0.7508, 0.3041, 0.02848, 0.2358, 0.2331, 0.3314, 0.2082, 0.03583, 0.03964, 0.2358, 0.2331, 0.3041, 0.02848, 0.03583, 0.03964, 0.1718, 0.3351, 0.2358, 0.2331, 0.03583, 0.03964, 0.03583, 0.3795, 0.1718, 0.3351, 0.03583, 0.03964, 0.1718, 0.3351, 0.03583, 0.3795, 0.03583, 0.03964, 0.2358, 0.2331, 0.1718, 0.3351, 0.03583, 0.03964, 0.3041, 0.02848, 0.2358, 0.2331, 0.3041, 0.02848, 0.3314, 0.2082, 0.2358, 0.2331, 0.611, 0.6782, 0.7424, 0.6782, 0.7507, 0.5103, 0.6027, 0.5103, 0.611, 0.6782, 0.7507, 0.5103, 0.611, 0.6782, 0.5971, 0.7508, 0.7424, 0.6782, 0.5971, 0.7508, 0.7563, 0.7508, 0.7424, 0.6782, 0.7493, 0.4728, 0.6598, 0.4728, 0.6598, 0.3794, 0.6598, 0.3794, 0.7493, 0.3794, 0.7493, 0.4728, 0.7493, 0.3794, 0.6598, 0.3794, 0.6598, 0.2828, 0.6598, 0.2828, 0.7493, 0.2828, 0.7493, 0.3794, 0.7493, 0.3793, 0.7493, 0.2828, 0.6598, 0.2828, 0.6598, 0.2828, 0.6598, 0.3793, 0.7493, 0.3793, 0.7493, 0.4728, 0.7493, 0.3793, 0.6598, 0.3793, 0.6598, 0.3793, 0.6598, 0.4728, 0.7493, 0.4728, 0.4772, 0.548, 0.5594, 0.8912, 0.5246, 0.8553, 0.5246, 0.8553, 0.5594, 0.8912, 0.2966, 0.9749, 0.2966, 0.9749, 0.2966, 0.9286, 0.5246, 0.8553, 0.06994, 0.8555, 0.2966, 0.9286, 0.2966, 0.9749, 0.2966, 0.9749, 0.03655, 0.8912, 0.06994, 0.8555, 0.1166, 0.548, 0.06994, 0.8555, 0.03655, 0.8912, 0.4772, 0.548, 0.5594, 0.8912, 0.5246, 0.8553, 0.5246, 0.8553, 0.5594, 0.8912, 0.2966, 0.9749, 0.2966, 0.9749, 0.2966, 0.9286, 0.5246, 0.8553, 0.06994, 0.8555, 0.2966, 0.9286, 0.2966, 0.9749, 0.2966, 0.9749, 0.03655, 0.8912, 0.06994, 0.8555, 0.1166, 0.548, 0.06994, 0.8555, 0.03655, 0.8912, 0.8074, 0.02034, 0.9333, 0.02034, 0.9158, 0.6789, 0.8074, 0.02034, 0.9158, 0.6789, 0.825, 0.6789, 0.825, 0.6789, 0.9158, 0.6789, 0.8704, 0.7968, 0.8704, 0.7968, 0.9237, 0.92, 0.8704, 0.9809, 0.9237, 0.92, 0.8704, 0.7968, 0.9158, 0.6789, 0.9491, 0.844, 0.9237, 0.92, 0.9158, 0.6789, 0.8704, 0.7968, 0.817, 0.92, 0.8704, 0.9809, 0.817, 0.92, 0.8704, 0.7968, 0.825, 0.6789, 0.7917, 0.844, 0.817, 0.92, 0.825, 0.6789, 0.825, 0.6789, 0.7602, 0.07283, 0.7917, 0.844, 0.825, 0.6789, 0.8074, 0.02034, 0.7602, 0.07283, 0.2358, 0.2331, 0.3041, 0.02848, 0.3314, 0.2082, 0.2358, 0.2331, 0.03583, 0.03964, 0.3041, 0.02848, 0.1718, 0.3351, 0.03583, 0.03964, 0.2358, 0.2331, 0.03583, 0.3795, 0.03583, 0.03964, 0.1718, 0.3351, 0.03583, 0.3795, 0.1718, 0.3351, 0.03583, 0.03964, 0.1718, 0.3351, 0.2358, 0.2331, 0.03583, 0.03964, 0.2358, 0.2331, 0.3041, 0.02848, 0.03583, 0.03964, 0.2358, 0.2331, 0.3314, 0.2082, 0.3041, 0.02848, 0.5971, 0.7508, 0.5923, 0.8505, 0.7563, 0.7508, 0.5923, 0.8505, 0.7611, 0.8505, 0.7563, 0.7508, 0.5923, 0.8505, 0.5738, 0.9784, 0.7611, 0.8505, 0.5738, 0.9784, 0.7796, 0.9784, 0.7611, 0.8505, 0.5738, 0.9784, 0.7611, 0.8505, 0.7796, 0.9784, 0.5923, 0.8505, 0.7611, 0.8505, 0.5738, 0.9784, 0.2895, 0.2441, 0.4725, 0.4157, 0.2895, 0.3693, 0.4725, 0.1977, 0.4725, 0.4157, 0.2895, 0.2441, 0.4725, 0.1977, 0.2895, 0.2441, 0.4725, 0.4157, 0.2895, 0.2441, 0.2895, 0.3693, 0.4725, 0.4157, 0.5755, 0.4735, 0.6385, 0.4735, 0.6385, 0.2062, 0.6385, 0.2062, 0.5755, 0.2062, 0.5755, 0.4735, 0.7112, 0.08694, 0.5755, 0.2062, 0.6385, 0.2062, 0.5755, 0.4735, 0.5755, 0.2062, 0.5124, 0.2062, 0.5124, 0.2062, 0.5125, 0.4735, 0.5755, 0.4735, 0.4397, 0.08694, 0.5124, 0.2062, 0.5755, 0.2062, 0.7112, 0.08694, 0.5755, 0.02052, 0.5755, 0.2062, 0.4397, 0.08694, 0.5755, 0.2062, 0.5755, 0.02052, 0.4913, 0.03875, 0.4397, 0.08694, 0.5755, 0.02052, 0.6597, 0.03875, 0.5755, 0.02052, 0.7112, 0.08694, 0.5755, 0.2062, 0.5755, 0.4735, 0.5125, 0.4735, 0.6385, 0.4735, 0.5755, 0.4735, 0.5755, 0.2062, 0.5755, 0.2062, 0.6385, 0.2062, 0.6385, 0.4735, 0.5125, 0.4735, 0.5124, 0.2062, 0.5755, 0.2062, 0.7112, 0.08694, 0.6385, 0.2062, 0.5755, 0.2062, 0.4397, 0.08694, 0.5755, 0.2062, 0.5124, 0.2062, 0.5755, 0.2062, 0.5755, 0.02052, 0.7112, 0.08694, 0.5755, 0.2062, 0.4397, 0.08694, 0.5755, 0.02052, 0.4397, 0.08694, 0.4913, 0.03875, 0.5755, 0.02052, 0.7112, 0.08694, 0.5755, 0.02052, 0.6597, 0.03875, 0.2966, 0.4929, 0.1166, 0.548, 0.2966, 0.3996, 0.2966, 0.4929, 0.2966, 0.3996, 0.4772, 0.548, 0.1412, 0.6479, 0.1166, 0.548, 0.2966, 0.4929, 0.06994, 0.8555, 0.1166, 0.548, 0.1412, 0.6479, 0.4527, 0.6479, 0.2966, 0.4929, 0.4772, 0.548, 0.5246, 0.8553, 0.4527, 0.6479, 0.4772, 0.548, 0.4527, 0.6479, 0.2966, 0.6527, 0.2966, 0.4929, 0.1412, 0.6479, 0.2966, 0.4929, 0.2966, 0.6527, 0.4527, 0.6479, 0.2966, 0.8029, 0.2966, 0.6527, 0.5246, 0.8553, 0.2966, 0.8029, 0.4527, 0.6479, 0.1412, 0.6479, 0.2966, 0.6527, 0.2966, 0.8029, 0.06994, 0.8555, 0.1412, 0.6479, 0.2966, 0.8029, 0.5246, 0.8553, 0.2966, 0.9286, 0.2966, 0.8029, 0.06994, 0.8555, 0.2966, 0.8029, 0.2966, 0.9286, 0.2966, 0.4929, 0.1166, 0.548, 0.2966, 0.3996, 0.2966, 0.4929, 0.2966, 0.3996, 0.4772, 0.548, 0.1412, 0.6479, 0.1166, 0.548, 0.2966, 0.4929, 0.06994, 0.8555, 0.1166, 0.548, 0.1412, 0.6479, 0.4527, 0.6479, 0.2966, 0.4929, 0.4772, 0.548, 0.5246, 0.8553, 0.4527, 0.6479, 0.4772, 0.548, 0.4527, 0.6479, 0.2966, 0.6527, 0.2966, 0.4929, 0.1412, 0.6479, 0.2966, 0.4929, 0.2966, 0.6527, 0.4527, 0.6479, 0.2966, 0.8029, 0.2966, 0.6527, 0.5246, 0.8553, 0.2966, 0.8029, 0.4527, 0.6479, 0.1412, 0.6479, 0.2966, 0.6527, 0.2966, 0.8029, 0.06994, 0.8555, 0.1412, 0.6479, 0.2966, 0.8029, 0.5246, 0.8553, 0.2966, 0.9286, 0.2966, 0.8029, 0.06994, 0.8555, 0.2966, 0.8029, 0.2966, 0.9286])
me_rsrc_item_weapon_sword_calibur_modelset_honor_meshsets_model_r2.materials.append(mat_dummymtl_rsrc_item_weapon_sword_calibur_modelset_honor_mesh)
me_rsrc_item_weapon_sword_calibur_modelset_honor_meshsets_model_r2.update()
me_rsrc_item_weapon_sword_calibur_modelset_honor_meshsets_model_r2.normals_split_custom_set([tuple(v) for v in zip(*[iter([-0.4375, -0.5586, -0.7047, 0.0, -0.5909, -0.8068, 0.4136, -0.691, -0.5928, -0.3932, -0.6882, 0.6098, 0.4613, -0.5523, 0.6944, 0.0, -0.5909, 0.8068, 0.0, 0.748, 0.6636, 0.0, 0.748, 0.6636, 0.0, 0.748, 0.6636, 0.0, 0.748, -0.6636, 0.0, 0.748, -0.6636, 0.0, 0.748, -0.6636, 0.9509, 0.08485, 0.2977, 0.9833, -0.009659, 0.1816, 0.8887, 0.3516, -0.2943, 0.9509, 0.08485, 0.2977, 0.8887, 0.3516, -0.2943, 0.7482, -0.4379, -0.4985, -0.7777, 0.5534, -0.2982, -0.9992, -0.02223, 0.03297, -0.6114, 0.7189, 0.3307, -0.6114, 0.7189, 0.3307, -0.9992, -0.02223, 0.03297, -0.9916, 0.1293, -2.891e-06, -0.9916, 0.1293, -2.891e-06, -0.9065, 0.3966, -0.1452, -0.6114, 0.7189, 0.3307, -0.9992, -0.02223, 0.03297, -0.9966, 0.01901, -0.08005, -0.9916, 0.1293, -2.891e-06, -0.9992, -0.02223, 0.03297, -0.9916, 0.1276, 0.01943, -0.9966, 0.01901, -0.08005, -0.9966, 0.01901, -0.08005, -0.9916, 0.1276, 0.01943, -0.9833, -0.009659, -0.1816, 0.9663, -0.1722, -0.1915, 0.9065, 0.3966, 0.1452, 0.7106, 0.6853, 0.1593, 0.7106, 0.6853, 0.1593, 0.9548, -0.02766, -0.2961, 0.9663, -0.1722, -0.1915, 0.6697, -0.5544, 0.4942, 0.9548, -0.02766, -0.2961, 0.7106, 0.6853, 0.1593, 0.9548, -0.02766, -0.2961, 0.6697, -0.5544, 0.4942, 0.6216, -0.7665, -0.1615, 0.9548, -0.02766, -0.2961, 0.6216, -0.7665, -0.1615, 0.9833, -0.009659, -0.1816, -0.9992, -0.02223, 0.03297, -0.6295, -0.763, 0.1469, -0.9916, 0.1276, 0.01943, -0.9992, -0.02223, 0.03297, -0.7777, 0.5534, -0.2982, -0.6295, -0.763, 0.1469, 0.0, 0.1501, -0.9887, 0.0, 0.1501, -0.9887, 0.0, 0.1501, -0.9887, 0.0, 0.1501, -0.9887, 0.0, 0.1501, -0.9887, 0.0, 0.1501, -0.9887, 0.0, -0.5311, -0.8473, 0.0, -0.5311, -0.8473, 0.0, -0.5311, -0.8473, 0.0, -0.5311, -0.8473, 0.0, -0.5311, -0.8473, 0.0, -0.5311, -0.8473, -0.04727, -0.9495, 0.3102, -0.5255, -0.8352, -0.1619, 0.0, -0.9678, -0.2517, 0.0, -0.9678, -0.2517, -0.5255, -0.8352, -0.1619, -0.2001, -0.8812, -0.4283, 0.7812, -0.5891, -0.2065, 0.9894, 0.1452, 0.006188, 0.9207, -0.102, 0.3767, 0.9981, -0.06183, 0.0, 0.9894, 0.1452, 0.006188, 0.7812, -0.5891, -0.2065, 0.9981, -0.06183, 0.0, 0.9194, -0.1623, 0.3583, 0.9894, 0.1452, 0.006188, 0.9981, -0.06183, 0.0, 0.8622, 0.3671, -0.349, 0.9194, -0.1623, 0.3583, 0.9981, -0.06183, 0.0, 0.9016, 0.4219, 0.09552, 0.8622, 0.3671, -0.349, 0.9981, -0.06183, 0.0, 0.9798, -0.05158, 0.1932, 0.9016, 0.4219, 0.09552, 0.9981, -0.06183, 0.0, 0.7812, -0.5891, 0.2065, 0.9798, -0.05158, 0.1932, 0.7812, -0.5891, 0.2065, 0.9863, -0.02508, 0.1633, 0.9798, -0.05158, 0.1932, 0.0, 0.1501, 0.9887, 0.0, 0.1501, 0.9887, 0.0, 0.1501, 0.9887, 0.0, 0.1501, 0.9887, 0.0, 0.1501, 0.9887, 0.0, 0.1501, 0.9887, 0.0, -0.9678, 0.2517, 0.0, -0.9678, 0.2517, 0.0, -0.9678, 0.2517, 0.0, -0.9678, 0.2517, 0.0, -0.9678, 0.2517, 0.0, -0.9678, 0.2517, 0.04122, 0.9482, 0.315, -0.2265, 0.8956, 0.3828, -0.1366, 0.1995, 0.9703, -0.1366, 0.1995, 0.9703, 0.2346, 0.2226, 0.9463, 0.04122, 0.9482, 0.315, 0.4995, 0.8657, -0.03095, -0.5328, 0.8437, 0.06456, -0.53, 0.7864, -0.3172, -0.53, 0.7864, -0.3172, 0.416, 0.7675, -0.4877, 0.4995, 0.8657, -0.03095, 0.2346, 0.9283, 0.2884, 0.416, 0.7675, -0.4877, -0.53, 0.7864, -0.3172, -0.53, 0.7864, -0.3172, -0.5501, 0.8115, -0.1973, 0.2346, 0.9283, 0.2884, 0.2388, 0.9019, -0.36, 0.4995, 0.4127, -0.7617, 0.0, 0.1872, -0.9823, 0.0, 0.1872, -0.9823, -0.04044, 0.9395, -0.3402, 0.2388, 0.9019, -0.36, -0.2736, 0.4882, 0.8287, 0.009128, 0.1506, 0.9886, -0.4498, 0.2757, 0.8495, -0.09002, -0.975, -0.2029, -0.05783, -0.9539, 0.2946, -0.02229, -0.9573, 0.2882, -0.02229, -0.9573, 0.2882, -0.5196, -0.7498, 0.4096, -0.09002, -0.975, -0.2029, -0.5011, -0.8584, -0.1099, -0.2822, -0.6705, -0.6861, -0.02229, -0.9573, -0.2882, -0.02229, -0.9573, -0.2882, -0.05783, -0.9539, -0.2946, -0.5011, -0.8584, -0.1099, -0.2736, 0.4882, -0.8287, -0.1297, 0.587, -0.7991, 0.009128, 0.1506, -0.9886, 0.2736, 0.4882, -0.8287, -0.009128, 0.1506, -0.9886, 0.4498, 0.2757, -0.8495, 0.09002, -0.975, 0.2029, 0.05783, -0.9539, -0.2946, 0.02229, -0.9573, -0.2882, 0.02229, -0.9573, -0.2882, 0.5196, -0.7498, -0.4096, 0.09002, -0.975, 0.2029, 0.5011, -0.8584, 0.1099, 0.2822, -0.6705, 0.6861, 0.02229, -0.9573, 0.2882, 0.02229, -0.9573, 0.2882, 0.05783, -0.9539, 0.2946, 0.5011, -0.8584, 0.1099, 0.2736, 0.4882, 0.8287, 0.1297, 0.587, 0.7991, -0.009128, 0.1506, 0.9886, 0.9833, -0.009659, -0.1816, 0.9833, -0.009659, 0.1816, 0.9509, 0.08485, 0.2977, 0.9833, -0.009659, -0.1816, 0.9509, 0.08485, 0.2977, 0.9548, -0.02766, -0.2961, 0.9548, -0.02766, -0.2961, 0.9509, 0.08485, 0.2977, 0.9663, -0.1722, -0.1915, 0.9663, -0.1722, -0.1915, 0.5822, -0.6648, -0.4681, 0.9065, 0.3966, 0.1452, 0.5822, -0.6648, -0.4681, 0.9663, -0.1722, -0.1915, 0.9509, 0.08485, 0.2977, 0.7482, -0.4379, -0.4985, 0.5822, -0.6648, -0.4681, 0.9509, 0.08485, 0.2977, -0.9916, 0.1293, -2.891e-06, -0.6914, -0.227, 0.6859, -0.9065, 0.3966, -0.1452, -0.6914, -0.227, 0.6859, -0.9916, 0.1293, -2.891e-06, -0.9966, 0.01901, -0.08005, -0.706, 0.6633, 0.2481, -0.6914, -0.227, 0.6859, -0.9966, 0.01901, -0.08005, -0.9966, 0.01901, -0.08005, -0.885, 0.3665, 0.287, -0.706, 0.6633, 0.2481, -0.9966, 0.01901, -0.08005, -0.9833, -0.009659, -0.1816, -0.885, 0.3665, 0.287, -0.9798, -0.05158, -0.1932, -0.7854, -0.5833, -0.2069, -0.8617, 0.507, -0.02311, -0.9798, -0.05158, -0.1932, -0.9981, -0.06183, -9.545e-09, -0.7854, -0.5833, -0.2069, -0.9804, -0.07745, -0.1809, -0.9981, -0.06183, -9.545e-09, -0.9798, -0.05158, -0.1932, -0.8854, 0.4647, -1.447e-05, -0.9981, -0.06183, -9.545e-09, -0.9804, -0.07745, -0.1809, -0.8854, 0.4647, -1.447e-05, -0.985, 0.1635, -0.05434, -0.9981, -0.06183, -9.545e-09, -0.985, 0.1635, -0.05434, -0.9068, 0.42, 0.03566, -0.9981, -0.06183, -9.545e-09, -0.9068, 0.42, 0.03566, -0.7854, -0.5833, 0.2069, -0.9981, -0.06183, -9.545e-09, -0.9068, 0.42, 0.03566, -0.9863, -0.02508, 0.1633, -0.7854, -0.5833, 0.2069, 0.284, -0.7988, 0.5303, 0.2223, -0.2939, 0.9296, 0.0, -0.5311, 0.8473, 0.2223, -0.2939, 0.9296, -0.4471, -0.2849, 0.8479, 0.0, -0.5311, 0.8473, 0.2355, -0.9691, 0.07281, 0.3811, -0.7175, 0.583, -0.1691, -0.9707, -0.1705, 0.3811, -0.7175, 0.583, -0.241, -0.6623, 0.7094, -0.1691, -0.9707, -0.1705, 0.3811, -0.7175, -0.583, -0.5238, -0.8233, -0.2187, -0.4975, -0.754, -0.4288, 0.0, -0.9505, -0.3107, -0.5238, -0.8233, -0.2187, 0.3811, -0.7175, -0.583, -0.07446, 0.8069, 0.586, 0.0, 1.0, -6.895e-10, 0.07526, 0.8026, 0.5917, 0.0, 1.0, 0.0, 0.0, 1.0, -6.895e-10, -0.07446, 0.8069, 0.586, 0.0, 1.0, 0.0, -0.07447, 0.8069, -0.586, 0.0, 1.0, -6.895e-10, -0.07447, 0.8069, -0.586, 0.07526, 0.8026, -0.5917, 0.0, 1.0, -6.895e-10, 0.7058, 0.02641, -0.7079, 0.7069, 0.02678, -0.7069, 0.7001, 0.0245, -0.7136, 0.7001, 0.0245, -0.7136, 0.6988, 0.02407, -0.7149, 0.7058, 0.02641, -0.7079, 0.409, -0.8742, -0.2618, 0.5636, -0.5915, -0.5766, 0.5636, -0.5915, -0.5766, 0.7058, 0.02641, 0.7079, 0.6988, 0.02407, 0.7149, 0.7001, 0.0245, 0.7136, 0.7001, 0.0245, 0.7136, 0.7069, 0.02678, 0.7069, 0.7058, 0.02641, 0.7079, 0.438, -0.8657, 0.2421, 0.5636, -0.5915, 0.5766, 0.5636, -0.5915, 0.5766, 0.898, -0.2774, 0.3415, 0.8236, -0.509, 0.2501, 1.0, -0.001433, 3.651e-11, 0.8981, -0.1013, -0.4279, 1.0, -0.001433, 3.651e-11, 0.8236, -0.509, 0.2501, 0.8351, -0.09504, -0.5418, 0.8981, -0.1013, -0.4279, 0.8236, -0.509, 0.2501, 0.8351, 0.1299, 0.5345, 0.8236, -0.509, 0.2501, 0.898, -0.2774, 0.3415, -0.7162, 0.02127, 0.6976, -0.7069, 0.02435, 0.7069, -0.7084, 0.02387, 0.7054, -0.7084, 0.02387, -0.7054, -0.7069, 0.02435, -0.7069, -0.7162, 0.02127, -0.6976, -0.7162, 0.02127, -0.6976, -0.7179, 0.02069, -0.6958, -0.7084, 0.02387, -0.7054, -0.7084, 0.02387, 0.7054, -0.7179, 0.02069, 0.6958, -0.7162, 0.02127, 0.6976, -0.4496, -0.868, -0.2109, -0.5844, -0.5811, -0.5664, -0.5844, -0.5811, -0.5664, -0.4203, -0.8774, 0.2315, -0.5844, -0.5811, 0.5664, -0.5844, -0.5811, 0.5664, -1.0, -0.001433, 0.0, -0.8065, -0.4397, 0.3953, -0.8861, -0.1066, 0.451, -1.0, -0.001433, 0.0, -0.886, -0.2935, -0.3591, -0.8065, -0.4397, 0.3953, -0.886, -0.2935, -0.3591, -0.8339, -0.2561, -0.4888, -0.8065, -0.4397, 0.3953, -0.8861, -0.1066, 0.451, -0.8065, -0.4397, 0.3953, -0.8339, -0.5512, -0.02739, 0.9687, 0.2484, 1.034e-08, 0.6196, 0.1719, -0.7658, 0.8811, 0.3069, -0.3599, 0.9687, 0.2484, 1.034e-08, 0.8811, 0.3069, 0.3599, 0.6196, 0.172, 0.7658, 0.8681, 0.0906, -0.4881, 0.6196, 0.1719, -0.7658, 0.9687, 0.2484, 1.034e-08, 0.6048, 0.5775, -0.5484, 0.6196, 0.1719, -0.7658, 0.8681, 0.0906, -0.4881, 0.8681, 0.0906, 0.4881, 0.9687, 0.2484, 1.034e-08, 0.6196, 0.172, 0.7658, 0.577, 0.5828, 0.5722, 0.8681, 0.0906, 0.4881, 0.6196, 0.172, 0.7658, 0.8681, 0.0906, 0.4881, 0.9993, 0.03681, -2.449e-08, 0.9687, 0.2484, 1.034e-08, 0.8681, 0.0906, -0.4881, 0.9687, 0.2484, 1.034e-08, 0.9993, 0.03681, -2.449e-08, 0.8681, 0.0906, 0.4881, 0.9996, -0.02775, -1.705e-08, 0.9993, 0.03681, -2.449e-08, 0.9177, 0.3958, -0.03306, 0.9996, -0.02775, -1.705e-08, 0.8681, 0.0906, 0.4881, 0.8681, 0.0906, -0.4881, 0.9993, 0.03681, -2.449e-08, 0.9996, -0.02775, -1.705e-08, 0.9604, -0.02114, 0.2778, 0.8681, 0.0906, -0.4881, 0.9996, -0.02775, -1.705e-08, 0.9177, 0.3958, -0.03306, 0.8345, 0.4197, 0.357, 0.9996, -0.02775, -1.705e-08, 0.9604, -0.02114, 0.2778, 0.9996, -0.02775, -1.705e-08, 0.8345, 0.4197, 0.357, -0.9687, 0.2484, 0.0, -0.6196, 0.1719, 0.7658, -0.8811, 0.3069, 0.3599, -0.9687, 0.2484, 0.0, -0.8811, 0.3069, -0.3599, -0.6196, 0.172, -0.7658, -0.8681, 0.0906, 0.4881, -0.6196, 0.1719, 0.7658, -0.9687, 0.2484, 0.0, -0.6048, 0.5775, 0.5484, -0.6196, 0.1719, 0.7658, -0.8681, 0.0906, 0.4881, -0.8681, 0.0906, -0.4881, -0.9687, 0.2484, 0.0, -0.6196, 0.172, -0.7658, -0.577, 0.5828, -0.5722, -0.8681, 0.0906, -0.4881, -0.6196, 0.172, -0.7658, -0.8681, 0.0906, -0.4881, -0.9993, 0.03681, -2.938e-08, -0.9687, 0.2484, 0.0, -0.8681, 0.0906, 0.4881, -0.9687, 0.2484, 0.0, -0.9993, 0.03681, -2.938e-08, -0.8681, 0.0906, -0.4881, -0.9996, -0.02775, -2.192e-08, -0.9993, 0.03681, -2.938e-08, -0.9177, 0.3958, 0.03306, -0.9996, -0.02775, -2.192e-08, -0.8681, 0.0906, -0.4881, -0.8681, 0.0906, 0.4881, -0.9993, 0.03681, -2.938e-08, -0.9996, -0.02775, -2.192e-08, -0.9604, -0.02114, -0.2778, -0.8681, 0.0906, 0.4881, -0.9996, -0.02775, -2.192e-08, -0.9177, 0.3958, 0.03306, -0.8345, 0.4197, -0.357, -0.9996, -0.02775, -2.192e-08, -0.9604, -0.02114, -0.2778, -0.9996, -0.02775, -2.192e-08, -0.8345, 0.4197, -0.357])] * 3)])

# ---- objects
ob_aegis_modelset_honor_meshsets_mesh_aegis__mesh_0 = bpy.data.objects.new('aegis.modelset_honor-MeshSets[mesh_aegis].Mesh[0]', me_rsrc_item_gear_shield_aegis_modelset_honor_meshsets_mesh_aegis)
ob_calibur_modelset_honor_meshsets_model_r2__mesh_0 = bpy.data.objects.new('calibur.modelset_honor-MeshSets[model_r2].Mesh[0]', me_rsrc_item_weapon_sword_calibur_modelset_honor_meshsets_model_r2)
ob_calibur_modelset_honor_meshsets_model_r2__mesh_0__001 = bpy.data.objects.new('calibur.modelset_honor-MeshSets[model_r2].Mesh[0].001', me_rsrc_item_weapon_sword_calibur_modelset_honor_meshsets_model_r2)

# ---- transforms, parenting, visibility, modifiers, constraints
ob_aegis_modelset_honor_meshsets_mesh_aegis__mesh_0.location = (-2.043e-16, 0.1, 0.82)
ob_aegis_modelset_honor_meshsets_mesh_aegis__mesh_0.rotation_mode = 'QUATERNION'
ob_aegis_modelset_honor_meshsets_mesh_aegis__mesh_0.rotation_quaternion = (0.5556, -0.8315, -1.54e-16, -3.063e-17)
ob_aegis_modelset_honor_meshsets_mesh_aegis__mesh_0.scale = (1.575, 1.575, 1.575)
_m = ob_aegis_modelset_honor_meshsets_mesh_aegis__mesh_0.modifiers.new('Weighted Normal', 'WEIGHTED_NORMAL')
_m.keep_sharp = True
ob_calibur_modelset_honor_meshsets_model_r2__mesh_0.location = (0.325, 0.5, 1.125)
ob_calibur_modelset_honor_meshsets_model_r2__mesh_0.rotation_mode = 'QUATERNION'
ob_calibur_modelset_honor_meshsets_model_r2__mesh_0.rotation_quaternion = (0.7243, 0.2357, -0.4237, -0.4902)
ob_calibur_modelset_honor_meshsets_model_r2__mesh_0.scale = (1.35, 1.35, 1.35)
_m = ob_calibur_modelset_honor_meshsets_model_r2__mesh_0.modifiers.new('Weighted Normal', 'WEIGHTED_NORMAL')
_m.keep_sharp = True
ob_calibur_modelset_honor_meshsets_model_r2__mesh_0__001.location = (-0.325, 0.5, 1.125)
ob_calibur_modelset_honor_meshsets_model_r2__mesh_0__001.rotation_mode = 'QUATERNION'
ob_calibur_modelset_honor_meshsets_model_r2__mesh_0__001.rotation_quaternion = (-0.4237, -0.4902, 0.7243, 0.2357)
ob_calibur_modelset_honor_meshsets_model_r2__mesh_0__001.scale = (1.35, 1.35, 1.35)
_m = ob_calibur_modelset_honor_meshsets_model_r2__mesh_0__001.modifiers.new('Weighted Normal', 'WEIGHTED_NORMAL')
_m.keep_sharp = True

# ---- collection membership
scene.collection.objects.link(ob_aegis_modelset_honor_meshsets_mesh_aegis__mesh_0)
scene.collection.objects.link(ob_calibur_modelset_honor_meshsets_model_r2__mesh_0)
scene.collection.objects.link(ob_calibur_modelset_honor_meshsets_model_r2__mesh_0__001)

# ---- scene / render settings (as saved in the file)
scene.frame_start = 1; scene.frame_end = 250; scene.frame_set(1)
scene.render.engine = 'BLENDER_EEVEE_NEXT'
scene.cycles.sampling_pattern = 'TABULATED_SOBOL'
scene.cycles.use_light_tree = False
scene.view_settings.view_transform = 'Filmic'
bpy.context.view_layer.update()

# ---- added for rendering (the .blend has no active camera and no usable light): camera, sun
cam_auto = bpy.data.cameras.new('AutoCamera')
cam_auto.lens = 50.0
cam_auto.sensor_width = 36.0
cam_auto.clip_end = 1000.0
ob_auto_camera = bpy.data.objects.new('AutoCamera', cam_auto)
scene.collection.objects.link(ob_auto_camera)
ob_auto_camera.location = (2.35475, -2.56648, 2.6778)
ob_auto_camera.rotation_euler = (1.09748, -7.21219e-08, 0.694738)
scene.camera = ob_auto_camera
light_auto_sun = bpy.data.lights.new('AutoSun', 'SUN')
light_auto_sun.energy = 3.0
light_auto_sun.angle = 0.0523599
ob_auto_sun = bpy.data.objects.new('AutoSun', light_auto_sun)
scene.collection.objects.link(ob_auto_sun)
ob_auto_sun.rotation_euler = (0.872665, 0.174533, 0.523599)
bpy.context.view_layer.update()
